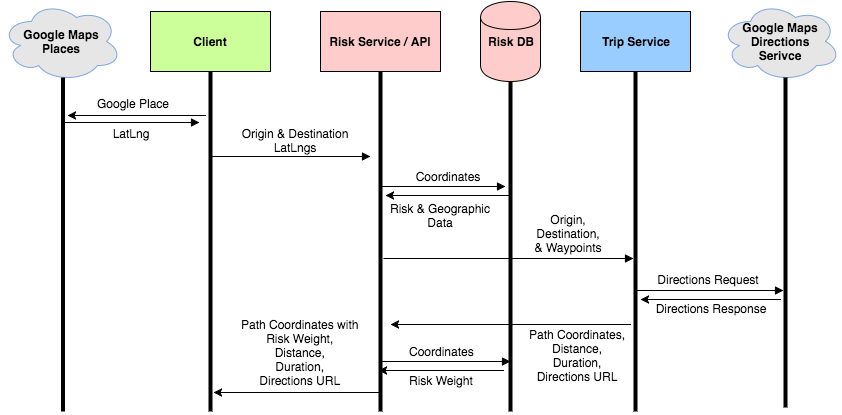

The diagram above was exported from draw.io. Its source (the exported page's mxGraphModel, read from the mxfile embedded in the PNG):
<mxGraphModel dx="1180" dy="504" grid="1" gridSize="10" guides="1" tooltips="1" connect="1" arrows="1" fold="1" page="1" pageScale="1" pageWidth="850" pageHeight="1100" math="0" shadow="0">
  <root>
    <mxCell id="0" />
    <mxCell id="1" parent="0" />
    <mxCell id="34b0d24e235ffe88-1" value="&lt;b&gt;Client&lt;/b&gt;" style="whiteSpace=wrap;html=1;shadow=0;strokeColor=#000000;fillColor=#CCFF99;" vertex="1" parent="1">
      <mxGeometry x="160" y="20" width="120" height="60" as="geometry" />
    </mxCell>
    <mxCell id="34b0d24e235ffe88-2" value="&lt;b&gt;Google Maps&lt;/b&gt;&lt;div&gt;&lt;b&gt;Places&lt;/b&gt;&lt;/div&gt;" style="ellipse;shape=cloud;whiteSpace=wrap;html=1;shadow=0;strokeColor=#7EA6E0;fillColor=#E6E6E6;" vertex="1" parent="1">
      <mxGeometry x="11" y="10" width="120" height="80" as="geometry" />
    </mxCell>
    <mxCell id="34b0d24e235ffe88-3" value="&lt;b&gt;Risk Service / API&lt;/b&gt;" style="whiteSpace=wrap;html=1;shadow=0;strokeColor=#000000;fillColor=#FFCCCC;" vertex="1" parent="1">
      <mxGeometry x="330" y="20" width="120" height="60" as="geometry" />
    </mxCell>
    <mxCell id="34b0d24e235ffe88-4" value="&lt;b&gt;Trip Service&lt;/b&gt;" style="whiteSpace=wrap;html=1;shadow=0;strokeColor=#000000;fillColor=#99CCFF;" vertex="1" parent="1">
      <mxGeometry x="590" y="20" width="110" height="60" as="geometry" />
    </mxCell>
    <mxCell id="34b0d24e235ffe88-5" value="&lt;b&gt;Google Maps&lt;/b&gt;&lt;div&gt;&lt;b&gt;Directions&lt;/b&gt;&lt;/div&gt;&lt;div&gt;&lt;b&gt;Serivce&lt;/b&gt;&lt;/div&gt;" style="ellipse;shape=cloud;whiteSpace=wrap;html=1;shadow=0;strokeColor=#7EA6E0;fillColor=#E6E6E6;" vertex="1" parent="1">
      <mxGeometry x="730" y="10" width="120" height="80" as="geometry" />
    </mxCell>
    <mxCell id="34b0d24e235ffe88-6" value="&lt;b&gt;Risk DB&lt;/b&gt;" style="shape=cylinder;whiteSpace=wrap;html=1;shadow=0;strokeColor=#000000;fillColor=#FFCCCC;" vertex="1" parent="1">
      <mxGeometry x="490" y="10" width="60" height="80" as="geometry" />
    </mxCell>
    <mxCell id="34b0d24e235ffe88-12" value="" style="line;strokeWidth=4;direction=south;html=1;perimeter=backbonePerimeter;points=[];outlineConnect=0;shadow=0;fillColor=#FFFFFF;" vertex="1" parent="1">
      <mxGeometry x="65" y="86" width="15" height="334" as="geometry" />
    </mxCell>
    <mxCell id="34b0d24e235ffe88-13" value="" style="line;strokeWidth=4;direction=south;html=1;perimeter=backbonePerimeter;points=[];outlineConnect=0;shadow=0;fillColor=#FFFFFF;" vertex="1" parent="1">
      <mxGeometry x="215" y="80" width="10" height="340" as="geometry" />
    </mxCell>
    <mxCell id="34b0d24e235ffe88-16" value="" style="line;strokeWidth=4;direction=south;html=1;perimeter=backbonePerimeter;points=[];outlineConnect=0;shadow=0;fillColor=#FFFFFF;" vertex="1" parent="1">
      <mxGeometry x="385" y="80" width="10" height="340" as="geometry" />
    </mxCell>
    <mxCell id="34b0d24e235ffe88-17" value="" style="line;strokeWidth=4;direction=south;html=1;perimeter=backbonePerimeter;points=[];outlineConnect=0;shadow=0;fillColor=#FFFFFF;" vertex="1" parent="1">
      <mxGeometry x="515" y="90" width="10" height="330" as="geometry" />
    </mxCell>
    <mxCell id="34b0d24e235ffe88-18" value="" style="line;strokeWidth=4;direction=south;html=1;perimeter=backbonePerimeter;points=[];outlineConnect=0;shadow=0;fillColor=#FFFFFF;" vertex="1" parent="1">
      <mxGeometry x="640" y="80" width="10" height="340" as="geometry" />
    </mxCell>
    <mxCell id="34b0d24e235ffe88-19" value="" style="line;strokeWidth=4;direction=south;html=1;perimeter=backbonePerimeter;points=[];outlineConnect=0;shadow=0;fillColor=#FFFFFF;" vertex="1" parent="1">
      <mxGeometry x="790" y="86" width="10" height="330" as="geometry" />
    </mxCell>
    <mxCell id="34b0d24e235ffe88-28" value="" style="edgeStyle=orthogonalEdgeStyle;rounded=0;html=1;jettySize=auto;orthogonalLoop=1;" edge="1" parent="1">
      <mxGeometry relative="1" as="geometry">
        <mxPoint x="215" y="124" as="sourcePoint" />
        <mxPoint x="77" y="124" as="targetPoint" />
        <Array as="points">
          <mxPoint x="157" y="124" />
          <mxPoint x="157" y="124" />
        </Array>
      </mxGeometry>
    </mxCell>
    <mxCell id="34b0d24e235ffe88-29" value="" style="endArrow=block;endFill=1;endSize=6;html=1;" edge="1" parent="1">
      <mxGeometry width="100" relative="1" as="geometry">
        <mxPoint x="72.5" y="131" as="sourcePoint" />
        <mxPoint x="209" y="131" as="targetPoint" />
      </mxGeometry>
    </mxCell>
    <mxCell id="34b0d24e235ffe88-30" value="" style="endArrow=block;endFill=1;endSize=6;html=1;" edge="1" parent="1">
      <mxGeometry width="100" relative="1" as="geometry">
        <mxPoint x="221" y="165" as="sourcePoint" />
        <mxPoint x="380" y="165" as="targetPoint" />
      </mxGeometry>
    </mxCell>
    <mxCell id="34b0d24e235ffe88-35" value="" style="endArrow=block;endFill=1;endSize=6;html=1;" edge="1" parent="1">
      <mxGeometry x="402" y="267" width="100" as="geometry">
        <mxPoint x="393" y="267" as="sourcePoint" />
        <mxPoint x="643" y="267" as="targetPoint" />
      </mxGeometry>
    </mxCell>
    <mxCell id="34b0d24e235ffe88-36" value="" style="endArrow=block;endFill=1;endSize=6;html=1;" edge="1" parent="1">
      <mxGeometry x="660" y="299" width="100" as="geometry">
        <mxPoint x="646" y="299" as="sourcePoint" />
        <mxPoint x="793" y="299" as="targetPoint" />
      </mxGeometry>
    </mxCell>
    <mxCell id="34b0d24e235ffe88-37" value="" style="edgeStyle=orthogonalEdgeStyle;rounded=0;html=1;jettySize=auto;orthogonalLoop=1;" edge="1" parent="1">
      <mxGeometry x="650" y="308" as="geometry">
        <mxPoint x="790" y="308" as="sourcePoint" />
        <mxPoint x="650" y="308" as="targetPoint" />
        <Array as="points">
          <mxPoint x="730" y="308" />
          <mxPoint x="730" y="308" />
        </Array>
      </mxGeometry>
    </mxCell>
    <mxCell id="34b0d24e235ffe88-39" value="" style="edgeStyle=orthogonalEdgeStyle;rounded=0;html=1;jettySize=auto;orthogonalLoop=1;" edge="1" parent="1">
      <mxGeometry x="395" y="204" as="geometry">
        <mxPoint x="520" y="204" as="sourcePoint" />
        <mxPoint x="395" y="204" as="targetPoint" />
        <Array as="points">
          <mxPoint x="435" y="204" />
          <mxPoint x="435" y="204" />
        </Array>
      </mxGeometry>
    </mxCell>
    <mxCell id="34b0d24e235ffe88-40" value="" style="endArrow=block;endFill=1;endSize=6;html=1;" edge="1" parent="1">
      <mxGeometry x="395" y="195" width="100" as="geometry">
        <mxPoint x="391" y="195" as="sourcePoint" />
        <mxPoint x="515" y="195" as="targetPoint" />
      </mxGeometry>
    </mxCell>
    <mxCell id="5a202a962bb18421-2" value="Google Place" style="text;html=1;strokeColor=none;fillColor=none;align=center;verticalAlign=middle;whiteSpace=wrap;shadow=1;" vertex="1" parent="1">
      <mxGeometry x="102" y="102" width="80" height="20" as="geometry" />
    </mxCell>
    <mxCell id="5a202a962bb18421-3" value="LatLng" style="text;html=1;strokeColor=none;fillColor=none;align=center;verticalAlign=middle;whiteSpace=wrap;shadow=1;" vertex="1" parent="1">
      <mxGeometry x="120" y="132" width="40" height="20" as="geometry" />
    </mxCell>
    <mxCell id="5a202a962bb18421-6" value="Origin &amp;amp; Destination LatLngs" style="text;html=1;strokeColor=none;fillColor=none;align=center;verticalAlign=middle;whiteSpace=wrap;shadow=1;" vertex="1" parent="1">
      <mxGeometry x="250" y="139" width="110" height="20" as="geometry" />
    </mxCell>
    <mxCell id="5a202a962bb18421-7" value="Origin, Destination, &amp;amp; Waypoints" style="text;html=1;strokeColor=none;fillColor=none;align=center;verticalAlign=middle;whiteSpace=wrap;shadow=1;" vertex="1" parent="1">
      <mxGeometry x="543" y="232" width="70" height="20" as="geometry" />
    </mxCell>
    <mxCell id="5a202a962bb18421-8" style="edgeStyle=orthogonalEdgeStyle;rounded=0;html=1;exitX=0.25;exitY=0;entryX=0.25;entryY=0;jettySize=auto;orthogonalLoop=1;" edge="1" parent="1">
      <mxGeometry relative="1" as="geometry">
        <mxPoint x="570" y="230" as="sourcePoint" />
        <mxPoint x="570" y="230" as="targetPoint" />
      </mxGeometry>
    </mxCell>
    <mxCell id="5a202a962bb18421-14" value="Directions Request" style="text;html=1;strokeColor=none;fillColor=none;align=center;verticalAlign=middle;whiteSpace=wrap;shadow=1;" vertex="1" parent="1">
      <mxGeometry x="663" y="278" width="110" height="20" as="geometry" />
    </mxCell>
    <mxCell id="5a202a962bb18421-15" value="Directions Response" style="text;html=1;strokeColor=none;fillColor=none;align=center;verticalAlign=middle;whiteSpace=wrap;shadow=1;" vertex="1" parent="1">
      <mxGeometry x="660" y="307" width="120" height="20" as="geometry" />
    </mxCell>
    <mxCell id="5a202a962bb18421-16" value="&lt;font style=&quot;font-size: 12px&quot;&gt;Path Coordinates, Distance, Duration, Directions URL&lt;/font&gt;" style="text;html=1;strokeColor=none;fillColor=none;align=center;verticalAlign=middle;whiteSpace=wrap;shadow=1;" vertex="1" parent="1">
      <mxGeometry x="537" y="354" width="100" height="20" as="geometry" />
    </mxCell>
    <mxCell id="24f8e0c4faff2b9f-14" value="Coordinates" style="text;html=1;strokeColor=none;fillColor=none;align=center;verticalAlign=middle;whiteSpace=wrap;shadow=1;" vertex="1" parent="1">
      <mxGeometry x="402" y="175" width="110" height="20" as="geometry" />
    </mxCell>
    <mxCell id="24f8e0c4faff2b9f-15" value="Risk &amp;amp; Geographic Data" style="text;html=1;strokeColor=none;fillColor=none;align=center;verticalAlign=middle;whiteSpace=wrap;shadow=1;" vertex="1" parent="1">
      <mxGeometry x="390" y="214" width="120" height="20" as="geometry" />
    </mxCell>
    <mxCell id="74fcd8b014c17e51-2" value="" style="edgeStyle=orthogonalEdgeStyle;rounded=0;html=1;jettySize=auto;orthogonalLoop=1;" edge="1" parent="1">
      <mxGeometry x="400" y="333" as="geometry">
        <mxPoint x="640" y="333" as="sourcePoint" />
        <mxPoint x="400" y="333" as="targetPoint" />
        <Array as="points">
          <mxPoint x="440" y="333" />
          <mxPoint x="440" y="333" />
        </Array>
      </mxGeometry>
    </mxCell>
    <mxCell id="74fcd8b014c17e51-3" value="" style="endArrow=block;endFill=1;endSize=6;html=1;exitX=0.853;exitY=0.5;exitPerimeter=0;" edge="1" parent="1" source="34b0d24e235ffe88-16">
      <mxGeometry x="400" y="370" width="100" as="geometry">
        <mxPoint x="396" y="370" as="sourcePoint" />
        <mxPoint x="520" y="370" as="targetPoint" />
      </mxGeometry>
    </mxCell>
    <mxCell id="74fcd8b014c17e51-4" value="" style="edgeStyle=orthogonalEdgeStyle;rounded=0;html=1;jettySize=auto;orthogonalLoop=1;" edge="1" parent="1">
      <mxGeometry x="388" y="379" as="geometry">
        <mxPoint x="513" y="379" as="sourcePoint" />
        <mxPoint x="388" y="379" as="targetPoint" />
        <Array as="points">
          <mxPoint x="428" y="379" />
          <mxPoint x="428" y="379" />
        </Array>
      </mxGeometry>
    </mxCell>
    <mxCell id="74fcd8b014c17e51-6" value="" style="edgeStyle=orthogonalEdgeStyle;rounded=0;html=1;jettySize=auto;orthogonalLoop=1;" edge="1" parent="1">
      <mxGeometry x="223" y="401" as="geometry">
        <mxPoint x="388" y="401" as="sourcePoint" />
        <mxPoint x="223" y="401" as="targetPoint" />
        <Array as="points">
          <mxPoint x="263" y="401" />
          <mxPoint x="263" y="401" />
        </Array>
      </mxGeometry>
    </mxCell>
    <mxCell id="74fcd8b014c17e51-13" value="Coordinates" style="text;html=1;resizable=0;points=[];autosize=1;align=left;verticalAlign=top;spacingTop=-4;" vertex="1" parent="1">
      <mxGeometry x="417" y="351" width="80" height="20" as="geometry" />
    </mxCell>
    <mxCell id="74fcd8b014c17e51-14" value="Risk Weight" style="text;html=1;resizable=0;points=[];autosize=1;align=left;verticalAlign=top;spacingTop=-4;" vertex="1" parent="1">
      <mxGeometry x="417" y="380" width="80" height="20" as="geometry" />
    </mxCell>
    <mxCell id="74fcd8b014c17e51-15" value="&lt;div style=&quot;text-align: center&quot;&gt;&lt;span&gt;Path Coordinates with&lt;/span&gt;&lt;/div&gt;&lt;div&gt;&lt;div style=&quot;text-align: center&quot;&gt;&lt;span&gt;Risk Weight,&lt;/span&gt;&lt;/div&gt;&lt;div style=&quot;text-align: center&quot;&gt;Distance,&lt;/div&gt;&lt;div style=&quot;text-align: center&quot;&gt;Duration,&lt;/div&gt;&lt;div style=&quot;text-align: center&quot;&gt;Directions URL&lt;/div&gt;&lt;/div&gt;" style="text;html=1;" vertex="1" parent="1">
      <mxGeometry x="249" y="320" width="110" height="90" as="geometry" />
    </mxCell>
  </root>
</mxGraphModel>